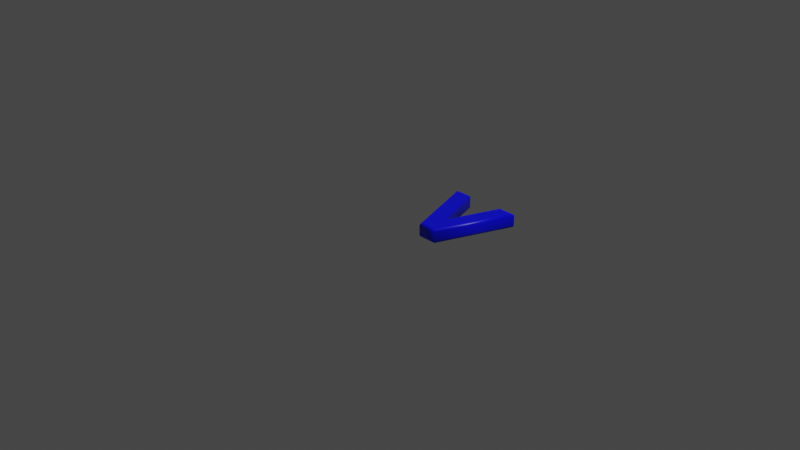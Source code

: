 # Source: 118.blend  (saved by Blender 2.83.19; exported with 4.5.12 LTS)
import bpy
from mathutils import Matrix  # noqa: F401  (used for matrix-valued properties, if any)

bpy.ops.wm.read_factory_settings(use_empty=True)
scene = bpy.context.scene
scene.name = 'Scene'

# ---- collections
col_collection = bpy.data.collections.new('Collection'); scene.collection.children.link(col_collection)

# ---- materials (node trees are filled in below, after node groups)
mat_material = bpy.data.materials.new('Material')
mat_material.alpha_threshold = 0.0
mat_material.use_transparent_shadow = False
mat_material.line_color = (0.0, 0.0, 0.0, 1.0)

# ---- material node trees
mat_material.use_nodes = True; mat_material.node_tree.nodes.clear()
_N = mat_material.node_tree.nodes; _L = mat_material.node_tree.links
n0 = _N.new('ShaderNodeOutputMaterial'); n0.name = 'Material Output'; n0.location = (300, 300)
n1 = _N.new('ShaderNodeBsdfPrincipled'); n1.name = 'Principled BSDF'; n1.location = (10, 300)
n1.distribution = 'GGX'
n1.subsurface_method = 'BURLEY'
n1.inputs[0].default_value = (0.0, 0.0, 1.0, 1.0)
n1.inputs[2].default_value = 0.4
n1.inputs[3].default_value = 1.45
n1.inputs[27].default_value = (0.0, 0.0, 0.0, 1.0)
n1.inputs[28].default_value = 1.0
_L.new(n1.outputs[0], n0.inputs[0])
n0.is_active_output = True

# ---- world
world_world = bpy.data.worlds.new('World'); scene.world = world_world
world_world.use_nodes = True; world_world.node_tree.nodes.clear()
_N = world_world.node_tree.nodes; _L = world_world.node_tree.links
n0 = _N.new('ShaderNodeOutputWorld'); n0.name = 'World Output'; n0.location = (300, 300)
n1 = _N.new('ShaderNodeBackground'); n1.name = 'Background'; n1.location = (10, 300)
n1.inputs[0].default_value = (0.05088, 0.05088, 0.05088, 1.0)
_L.new(n1.outputs[0], n0.inputs[0])
n0.is_active_output = True
world_world.color = (0.05088, 0.05088, 0.05088)
world_world.use_sun_shadow = False
world_world.sun_shadow_jitter_overblur = 0.0

# ---- cameras
cam_camera = bpy.data.cameras.new('Camera')
cam_camera.clip_end = 100.0
cam_camera.ortho_scale = 7.314

# ---- lights
light_light = bpy.data.lights.new('Light', 'POINT')
light_light.transmission_factor = 0.0
light_light.energy = 1000.0
light_light.shadow_soft_size = 0.1
light_light.shadow_maximum_resolution = 0.006
light_light.use_absolute_resolution = True

# ---- meshes
me_118 = bpy.data.meshes.new('118')
me_118.from_pydata([(0.3467, 1.311e-09, 0.08), (0.06961, 0.7797, 0.08), (0.2026, 0.7797, 0.08), (0.4288, 0.1253, 0.08), (0.6558, 0.7797, 0.08), (0.7887, 0.7797, 0.08), (0.5117, 1.311e-09, 0.08), (0.3467, -3.577e-10, -0.08), (0.06961, 0.7797, -0.08), (0.2026, 0.7797, -0.08), (0.4288, 0.1253, -0.08), (0.6558, 0.7797, -0.08), (0.7887, 0.7797, -0.08), (0.5117, -3.577e-10, -0.08), (0.3467, -3.577e-10, -0.08), (0.3386, -0.01148, -0.07772), (0.3317, -0.02121, -0.07121), (0.3271, -0.02772, -0.06148), (0.3255, -0.03, -0.05), (0.3255, -0.03, 0.05), (0.3271, -0.02772, 0.06148), (0.3317, -0.02121, 0.07121), (0.3386, -0.01148, 0.07772), (0.3467, 1.311e-09, 0.08), (0.06961, 0.7797, -0.08), (0.05335, 0.7912, -0.07772), (0.03956, 0.8009, -0.07121), (0.03035, 0.8074, -0.06148), (0.02712, 0.8097, -0.05), (0.02712, 0.8097, 0.05), (0.03035, 0.8074, 0.06148), (0.03956, 0.8009, 0.07121), (0.05335, 0.7912, 0.07772), (0.06961, 0.7797, 0.08), (0.2026, 0.7797, -0.08), (0.2108, 0.7912, -0.07772), (0.2177, 0.8009, -0.07121), (0.2223, 0.8074, -0.06148), (0.2239, 0.8097, -0.05), (0.2239, 0.8097, 0.05), (0.2223, 0.8074, 0.06148), (0.2177, 0.8009, 0.07121), (0.2108, 0.7912, 0.07772), (0.2026, 0.7797, 0.08), (0.4288, 0.1253, -0.08), (0.4288, 0.1604, -0.07772), (0.4289, 0.1901, -0.07121), (0.4289, 0.21, -0.06148), (0.4289, 0.217, -0.05), (0.4289, 0.217, 0.05), (0.4289, 0.21, 0.06148), (0.4289, 0.1901, 0.07121), (0.4288, 0.1604, 0.07772), (0.4288, 0.1253, 0.08), (0.6558, 0.7797, -0.08), (0.6476, 0.7912, -0.07772), (0.6407, 0.8009, -0.07121), (0.636, 0.8074, -0.06148), (0.6344, 0.8097, -0.05), (0.6344, 0.8097, 0.05), (0.636, 0.8074, 0.06148), (0.6407, 0.8009, 0.07121), (0.6476, 0.7912, 0.07772), (0.6558, 0.7797, 0.08), (0.7887, 0.7797, -0.08), (0.805, 0.7912, -0.07772), (0.8188, 0.8009, -0.07121), (0.828, 0.8074, -0.06148), (0.8312, 0.8097, -0.05), (0.8312, 0.8097, 0.05), (0.828, 0.8074, 0.06148), (0.8188, 0.8009, 0.07121), (0.805, 0.7912, 0.07772), (0.7887, 0.7797, 0.08), (0.5117, -3.577e-10, -0.08), (0.5198, -0.01148, -0.07772), (0.5266, -0.02121, -0.07121), (0.5312, -0.02772, -0.06148), (0.5328, -0.03, -0.05), (0.5328, -0.03, 0.05), (0.5312, -0.02772, 0.06148), (0.5266, -0.02121, 0.07121), (0.5198, -0.01148, 0.07772), (0.5117, 1.311e-09, 0.08)], [], [(0, 2, 1), (0, 3, 2), (3, 5, 4), (3, 6, 5), (0, 6, 3), (9, 7, 8), (10, 7, 9), (12, 10, 11), (13, 10, 12), (13, 7, 10), (15, 25, 24, 14), (16, 26, 25, 15), (17, 27, 26, 16), (18, 28, 27, 17), (19, 29, 28, 18), (20, 30, 29, 19), (21, 31, 30, 20), (22, 32, 31, 21), (23, 33, 32, 22), (25, 35, 34, 24), (26, 36, 35, 25), (27, 37, 36, 26), (28, 38, 37, 27), (29, 39, 38, 28), (30, 40, 39, 29), (31, 41, 40, 30), (32, 42, 41, 31), (33, 43, 42, 32), (35, 45, 44, 34), (36, 46, 45, 35), (37, 47, 46, 36), (38, 48, 47, 37), (39, 49, 48, 38), (40, 50, 49, 39), (41, 51, 50, 40), (42, 52, 51, 41), (43, 53, 52, 42), (45, 55, 54, 44), (46, 56, 55, 45), (47, 57, 56, 46), (48, 58, 57, 47), (49, 59, 58, 48), (50, 60, 59, 49), (51, 61, 60, 50), (52, 62, 61, 51), (53, 63, 62, 52), (55, 65, 64, 54), (56, 66, 65, 55), (57, 67, 66, 56), (58, 68, 67, 57), (59, 69, 68, 58), (60, 70, 69, 59), (61, 71, 70, 60), (62, 72, 71, 61), (63, 73, 72, 62), (65, 75, 74, 64), (66, 76, 75, 65), (67, 77, 76, 66), (68, 78, 77, 67), (69, 79, 78, 68), (70, 80, 79, 69), (71, 81, 80, 70), (72, 82, 81, 71), (73, 83, 82, 72), (75, 15, 14, 74), (76, 16, 15, 75), (77, 17, 16, 76), (78, 18, 17, 77), (79, 19, 18, 78), (80, 20, 19, 79), (81, 21, 20, 80), (82, 22, 21, 81), (83, 23, 22, 82)])
me_118.polygons.foreach_set('use_smooth', [0, 0, 0, 0, 0, 0, 0, 0, 0, 0, 1, 1, 1, 1, 1, 1, 1, 1, 1, 1, 1, 1, 1, 1, 1, 1, 1, 1, 1, 1, 1, 1, 1, 1, 1, 1, 1, 1, 1, 1, 1, 1, 1, 1, 1, 1, 1, 1, 1, 1, 1, 1, 1, 1, 1, 1, 1, 1, 1, 1, 1, 1, 1, 1, 1, 1, 1, 1, 1, 1, 1, 1, 1])
_uv = me_118.uv_layers.new(name='UVMap')
_uv.uv.foreach_set('vector', [0.5221, 0.271, 0.9998, 0.3593, 0.9998, 0.4407, 0.5221, 0.271, 0.5989, 0.2207, 0.9998, 0.3593, 0.5989, 0.2207, 0.9998, 0.000161, 0.9998, 0.08162, 0.5989, 0.2207, 0.5221, 0.1699, 0.9998, 0.000161, 0.5221, 0.271, 0.5221, 0.1699, 0.5989, 0.2207, 0.9998, 0.5225, 0.5221, 0.6108, 0.9998, 0.4411, 0.5989, 0.6612, 0.5221, 0.6108, 0.9998, 0.5225, 0.9998, 0.8817, 0.5989, 0.6612, 0.9998, 0.8002, 0.5221, 0.7119, 0.5989, 0.6612, 0.9998, 0.8817, 0.5221, 0.7119, 0.5221, 0.6108, 0.5989, 0.6612, 0.1185, 0.3859, 0.385, 0.1182, 0.3882, 0.1298, 0.1255, 0.3878, 0.1114, 0.384, 0.3819, 0.1065, 0.385, 0.1182, 0.1185, 0.3859, 0.1042, 0.3822, 0.3786, 0.09441, 0.3819, 0.1065, 0.1114, 0.384, 0.09663, 0.3802, 0.3752, 0.08221, 0.3786, 0.09441, 0.1042, 0.3822, 0.03218, 0.3579, 0.3669, 0.05977, 0.3752, 0.08221, 0.09663, 0.3802, 0.02481, 0.3542, 0.3642, 0.05294, 0.3669, 0.05977, 0.03218, 0.3579, 0.01707, 0.3507, 0.361, 0.04498, 0.3642, 0.05294, 0.02481, 0.3542, 0.009135, 0.3473, 0.3572, 0.03578, 0.361, 0.04498, 0.01707, 0.3507, 0.001024, 0.344, 0.3526, 0.02487, 0.3572, 0.03578, 0.009135, 0.3473, 0.385, 0.1182, 0.4481, 0.1689, 0.4367, 0.1665, 0.3882, 0.1298, 0.3819, 0.1065, 0.4594, 0.1707, 0.4481, 0.1689, 0.385, 0.1182, 0.3786, 0.09441, 0.4707, 0.1719, 0.4594, 0.1707, 0.3819, 0.1065, 0.3752, 0.08221, 0.4828, 0.1725, 0.4707, 0.1719, 0.3786, 0.09441, 0.3669, 0.05977, 0.4923, 0.04137, 0.4828, 0.1725, 0.3752, 0.08221, 0.3642, 0.05294, 0.4984, 0.03281, 0.4923, 0.04137, 0.3669, 0.05977, 0.361, 0.04498, 0.5048, 0.02356, 0.4984, 0.03281, 0.3642, 0.05294, 0.3572, 0.03578, 0.5125, 0.01285, 0.5048, 0.02356, 0.361, 0.04498, 0.3526, 0.02487, 0.5218, 0.000161, 0.5125, 0.01285, 0.3572, 0.03578, 0.4481, 0.1689, 0.2068, 0.4713, 0.196, 0.4661, 0.4367, 0.1665, 0.4594, 0.1707, 0.2185, 0.4768, 0.2068, 0.4713, 0.4481, 0.1689, 0.4707, 0.1719, 0.2308, 0.4827, 0.2185, 0.4768, 0.4594, 0.1707, 0.4828, 0.1725, 0.2432, 0.4888, 0.2308, 0.4827, 0.4707, 0.1719, 0.4923, 0.04137, 0.4737, 0.5892, 0.2432, 0.4888, 0.4828, 0.1725, 0.4984, 0.03281, 0.4867, 0.5942, 0.4737, 0.5892, 0.4923, 0.04137, 0.5048, 0.02356, 0.4994, 0.5992, 0.4867, 0.5942, 0.4984, 0.03281, 0.5125, 0.01285, 0.5114, 0.604, 0.4994, 0.5992, 0.5048, 0.02356, 0.5218, 0.000161, 0.5218, 0.6083, 0.5114, 0.604, 0.5125, 0.01285, 0.2068, 0.4713, 0.1995, 0.6858, 0.1883, 0.6869, 0.196, 0.4661, 0.2185, 0.4768, 0.2107, 0.6852, 0.1995, 0.6858, 0.2068, 0.4713, 0.2308, 0.4827, 0.2219, 0.685, 0.2107, 0.6852, 0.2185, 0.4768, 0.2432, 0.4888, 0.2336, 0.6855, 0.2219, 0.685, 0.2308, 0.4827, 0.4737, 0.5892, 0.225, 0.8652, 0.2336, 0.6855, 0.2432, 0.4888, 0.4867, 0.5942, 0.2227, 0.8765, 0.225, 0.8652, 0.4737, 0.5892, 0.4994, 0.5992, 0.2206, 0.8885, 0.2227, 0.8765, 0.4867, 0.5942, 0.5114, 0.604, 0.2188, 0.9025, 0.2206, 0.8885, 0.4994, 0.5992, 0.5218, 0.6083, 0.2174, 0.919, 0.2188, 0.9025, 0.5114, 0.604, 0.1995, 0.6858, 0.1351, 0.6952, 0.1462, 0.6906, 0.1883, 0.6869, 0.2107, 0.6852, 0.1238, 0.7002, 0.1351, 0.6952, 0.1995, 0.6858, 0.2219, 0.685, 0.112, 0.7056, 0.1238, 0.7002, 0.2107, 0.6852, 0.2336, 0.6855, 0.09973, 0.7114, 0.112, 0.7056, 0.2219, 0.685, 0.225, 0.8652, 0.07868, 0.7291, 0.09973, 0.7114, 0.2336, 0.6855, 0.2227, 0.8765, 0.07283, 0.7348, 0.07868, 0.7291, 0.225, 0.8652, 0.2206, 0.8885, 0.06581, 0.7406, 0.07283, 0.7348, 0.2227, 0.8765, 0.2188, 0.9025, 0.05763, 0.7467, 0.06581, 0.7406, 0.2206, 0.8885, 0.2174, 0.919, 0.04799, 0.753, 0.05763, 0.7467, 0.2188, 0.9025, 0.1351, 0.6952, 0.1031, 0.4664, 0.1113, 0.466, 0.1462, 0.6906, 0.1238, 0.7002, 0.09493, 0.4668, 0.1031, 0.4664, 0.1351, 0.6952, 0.112, 0.7056, 0.0866, 0.4671, 0.09493, 0.4668, 0.1238, 0.7002, 0.09973, 0.7114, 0.07814, 0.4674, 0.0866, 0.4671, 0.112, 0.7056, 0.07868, 0.7291, 0.02649, 0.4652, 0.07814, 0.4674, 0.09973, 0.7114, 0.07283, 0.7348, 0.01972, 0.4656, 0.02649, 0.4652, 0.07868, 0.7291, 0.06581, 0.7406, 0.01314, 0.4659, 0.01972, 0.4656, 0.07283, 0.7348, 0.05763, 0.7467, 0.006625, 0.4661, 0.01314, 0.4659, 0.06581, 0.7406, 0.04799, 0.753, 0.000161, 0.4662, 0.006625, 0.4661, 0.05763, 0.7467, 0.1031, 0.4664, 0.1185, 0.3859, 0.1255, 0.3878, 0.1113, 0.466, 0.09493, 0.4668, 0.1114, 0.384, 0.1185, 0.3859, 0.1031, 0.4664, 0.0866, 0.4671, 0.1042, 0.3822, 0.1114, 0.384, 0.09493, 0.4668, 0.07814, 0.4674, 0.09663, 0.3802, 0.1042, 0.3822, 0.0866, 0.4671, 0.02649, 0.4652, 0.03218, 0.3579, 0.09663, 0.3802, 0.07814, 0.4674, 0.01972, 0.4656, 0.02481, 0.3542, 0.03218, 0.3579, 0.02649, 0.4652, 0.01314, 0.4659, 0.01707, 0.3507, 0.02481, 0.3542, 0.01972, 0.4656, 0.006625, 0.4661, 0.009135, 0.3473, 0.01707, 0.3507, 0.01314, 0.4659, 0.000161, 0.4662, 0.001024, 0.344, 0.009135, 0.3473, 0.006625, 0.4661])
me_118.materials.append(mat_material)
me_118.use_remesh_fix_poles = True
me_118.use_remesh_preserve_attributes = False
me_118.use_mirror_vertex_groups = False
me_118.update()

# ---- objects
ob_light = bpy.data.objects.new('Light', light_light)
ob_camera = bpy.data.objects.new('Camera', cam_camera)
ob_118 = bpy.data.objects.new('118', me_118)

# ---- transforms, parenting, visibility, modifiers, constraints
ob_light.location = (4.076, 1.005, 5.904)
ob_light.rotation_euler = (0.6503, 0.05522, 1.866)
ob_light.lock_rotations_4d = False
ob_light.empty_display_type = 'ARROWS'
ob_light.color = (0.0, 0.0, 0.0, 0.0)
ob_light.lineart.crease_threshold = 0.0
ob_camera.location = (7.359, -6.926, 4.958)
ob_camera.rotation_euler = (1.109, 0.0, 0.8149)
ob_camera.lock_rotations_4d = False
ob_camera.empty_display_type = 'ARROWS'
ob_camera.color = (0.0, 0.0, 0.0, 0.0)
ob_camera.display_type = 'WIRE'
ob_camera.lineart.crease_threshold = 0.0
ob_118.location = (0.0, 0.0, 0.0)
ob_118.lineart.crease_threshold = 0.0

# ---- collection membership
col_collection.objects.link(ob_light)
col_collection.objects.link(ob_camera)
col_collection.objects.link(ob_118)

# ---- scene / render settings (as saved in the file)
scene.camera = ob_camera
scene.frame_start = 1; scene.frame_end = 250; scene.frame_set(1)
scene.render.engine = 'BLENDER_EEVEE_NEXT'
scene.cycles.use_denoising = False
scene.cycles.samples = 128
scene.cycles.sampling_pattern = 'TABULATED_SOBOL'
scene.cycles.use_adaptive_sampling = False
scene.cycles.use_light_tree = False
scene.view_settings.view_transform = 'Filmic'
bpy.context.view_layer.update()
